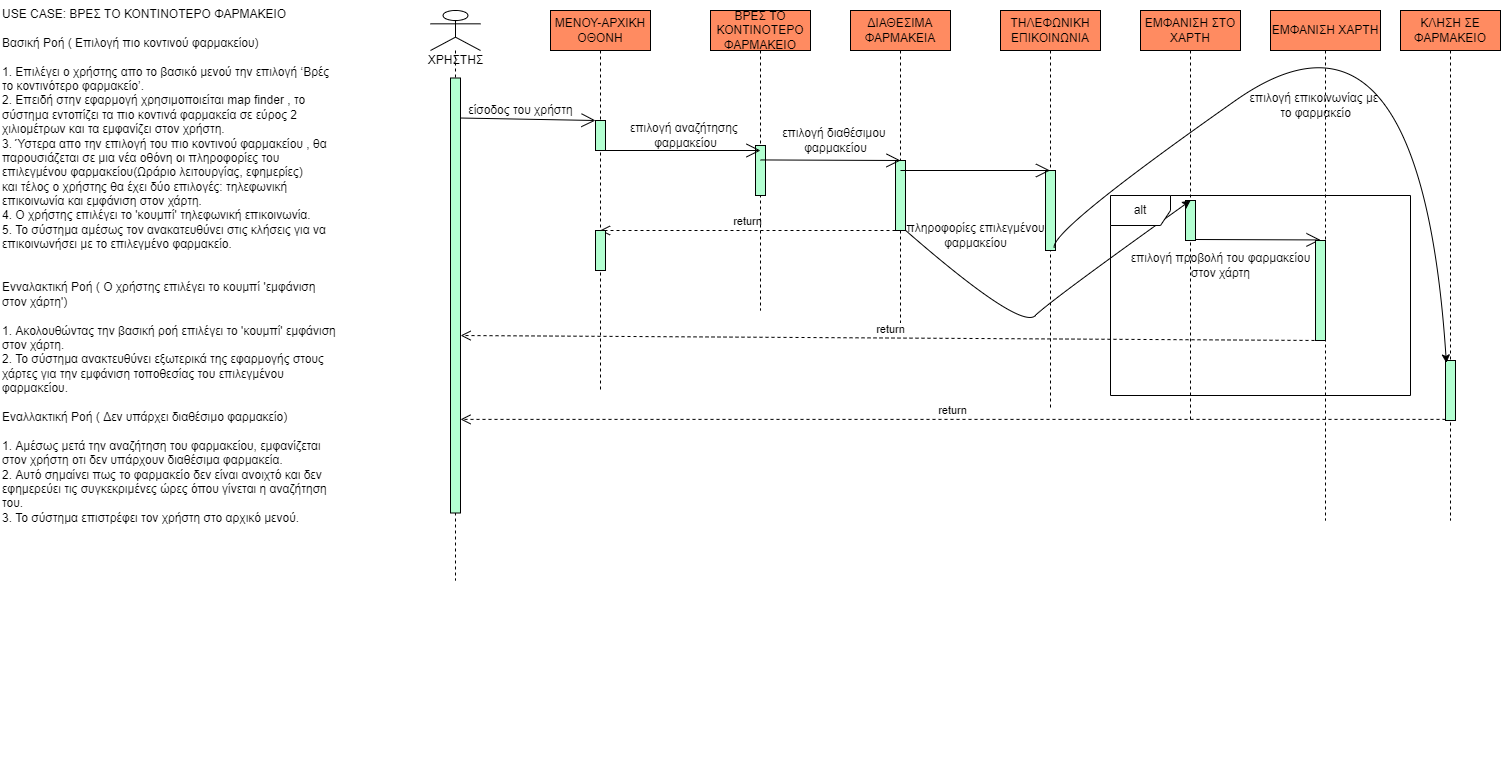

The diagram above was exported from draw.io. Its source (the exported page's mxGraphModel, read from the mxfile embedded in the PNG):
<mxGraphModel dx="2105" dy="547" grid="1" gridSize="10" guides="1" tooltips="1" connect="1" arrows="1" fold="1" page="1" pageScale="1" pageWidth="827" pageHeight="1169" math="0" shadow="0">
  <root>
    <mxCell id="0" />
    <mxCell id="1" parent="0" />
    <mxCell id="jTjKQPdrRLNjna7aB3rC-23" value="ΚΛΗΣΗ ΣΕ ΦΑΡΜΑΚΕΙΟ" style="shape=umlLifeline;perimeter=lifelinePerimeter;whiteSpace=wrap;html=1;container=1;collapsible=0;recursiveResize=0;outlineConnect=0;fillColor=#FF8B61;" parent="1" vertex="1">
      <mxGeometry x="1020" y="30" width="100" height="510" as="geometry" />
    </mxCell>
    <mxCell id="jTjKQPdrRLNjna7aB3rC-38" value="" style="html=1;points=[];perimeter=orthogonalPerimeter;fillColor=#B3FFD1;" parent="jTjKQPdrRLNjna7aB3rC-23" vertex="1">
      <mxGeometry x="45" y="350" width="10" height="60" as="geometry" />
    </mxCell>
    <mxCell id="qv4rpUK3mZ46Zn9Gdjoo-16" value="return" style="html=1;verticalAlign=bottom;endArrow=open;dashed=1;endSize=8;rounded=0;" parent="jTjKQPdrRLNjna7aB3rC-23" target="jTjKQPdrRLNjna7aB3rC-40" edge="1">
      <mxGeometry relative="1" as="geometry">
        <mxPoint x="45" y="408.89" as="sourcePoint" />
        <mxPoint x="-35" y="408.89" as="targetPoint" />
        <Array as="points">
          <mxPoint x="5" y="408.89" />
        </Array>
      </mxGeometry>
    </mxCell>
    <mxCell id="jTjKQPdrRLNjna7aB3rC-24" value="ΕΜΦΑΝΙΣΗ ΣΤΟ ΧΑΡΤΗ" style="shape=umlLifeline;perimeter=lifelinePerimeter;whiteSpace=wrap;html=1;container=1;collapsible=0;recursiveResize=0;outlineConnect=0;fillColor=#FF8B61;" parent="1" vertex="1">
      <mxGeometry x="760" y="30" width="100" height="410" as="geometry" />
    </mxCell>
    <mxCell id="jTjKQPdrRLNjna7aB3rC-9" value="" style="html=1;points=[];perimeter=orthogonalPerimeter;fontSize=10;fillColor=#B3FFD1;" parent="jTjKQPdrRLNjna7aB3rC-24" vertex="1">
      <mxGeometry x="45" y="190" width="10" height="40" as="geometry" />
    </mxCell>
    <mxCell id="jTjKQPdrRLNjna7aB3rC-51" value="" style="endArrow=open;endFill=1;endSize=12;html=1;rounded=0;" parent="jTjKQPdrRLNjna7aB3rC-24" edge="1">
      <mxGeometry width="160" relative="1" as="geometry">
        <mxPoint x="55" y="229" as="sourcePoint" />
        <mxPoint x="180" y="229.44" as="targetPoint" />
        <Array as="points" />
      </mxGeometry>
    </mxCell>
    <mxCell id="jTjKQPdrRLNjna7aB3rC-26" value="ΤΗΛΕΦΩΝΙΚΗ ΕΠΙΚΟΙΝΩΝΙΑ" style="shape=umlLifeline;perimeter=lifelinePerimeter;whiteSpace=wrap;html=1;container=1;collapsible=0;recursiveResize=0;outlineConnect=0;fillColor=#FF8B61;" parent="1" vertex="1">
      <mxGeometry x="620" y="30" width="100" height="400" as="geometry" />
    </mxCell>
    <mxCell id="jTjKQPdrRLNjna7aB3rC-39" value="" style="html=1;points=[];perimeter=orthogonalPerimeter;fillColor=#B3FFD1;" parent="jTjKQPdrRLNjna7aB3rC-26" vertex="1">
      <mxGeometry x="45" y="160" width="10" height="80" as="geometry" />
    </mxCell>
    <mxCell id="jTjKQPdrRLNjna7aB3rC-28" value="ΔΙΑΘΕΣΙΜΑ ΦΑΡΜΑΚΕΙΑ" style="shape=umlLifeline;perimeter=lifelinePerimeter;whiteSpace=wrap;html=1;container=1;collapsible=0;recursiveResize=0;outlineConnect=0;fillColor=#FF8B61;" parent="1" vertex="1">
      <mxGeometry x="470" y="30" width="100" height="320" as="geometry" />
    </mxCell>
    <mxCell id="jTjKQPdrRLNjna7aB3rC-12" value="" style="html=1;points=[];perimeter=orthogonalPerimeter;fontSize=10;fillColor=#B3FFD1;" parent="jTjKQPdrRLNjna7aB3rC-28" vertex="1">
      <mxGeometry x="45" y="150" width="10" height="70" as="geometry" />
    </mxCell>
    <mxCell id="0ICRaM8ZY9NdveurNTJO-3" value="return" style="html=1;verticalAlign=bottom;endArrow=open;dashed=1;endSize=8;rounded=0;" parent="jTjKQPdrRLNjna7aB3rC-28" target="jTjKQPdrRLNjna7aB3rC-29" edge="1">
      <mxGeometry relative="1" as="geometry">
        <mxPoint x="45" y="220" as="sourcePoint" />
        <mxPoint x="-35" y="220" as="targetPoint" />
      </mxGeometry>
    </mxCell>
    <mxCell id="jTjKQPdrRLNjna7aB3rC-29" value="ΜΕΝΟΥ-ΑΡΧΙΚΗ ΟΘΟΝΗ" style="shape=umlLifeline;perimeter=lifelinePerimeter;whiteSpace=wrap;html=1;container=1;collapsible=0;recursiveResize=0;outlineConnect=0;fillColor=#FF8B61;" parent="1" vertex="1">
      <mxGeometry x="170" y="30" width="100" height="380" as="geometry" />
    </mxCell>
    <mxCell id="jTjKQPdrRLNjna7aB3rC-46" value="" style="endArrow=open;endFill=1;endSize=12;html=1;rounded=0;exitX=1.011;exitY=0.092;exitDx=0;exitDy=0;exitPerimeter=0;" parent="jTjKQPdrRLNjna7aB3rC-29" source="jTjKQPdrRLNjna7aB3rC-40" edge="1">
      <mxGeometry width="160" relative="1" as="geometry">
        <mxPoint x="-75" y="110" as="sourcePoint" />
        <mxPoint x="45" y="110" as="targetPoint" />
        <Array as="points" />
      </mxGeometry>
    </mxCell>
    <mxCell id="0ICRaM8ZY9NdveurNTJO-4" value="" style="html=1;points=[];perimeter=orthogonalPerimeter;fillColor=#B3FFD1;" parent="jTjKQPdrRLNjna7aB3rC-29" vertex="1">
      <mxGeometry x="45" y="220" width="10" height="40" as="geometry" />
    </mxCell>
    <mxCell id="jTjKQPdrRLNjna7aB3rC-30" value="ΒΡΕΣ ΤΟ ΚΟΝΤΙΝΟΤΕΡΟ ΦΑΡΜΑΚΕΙΟ" style="shape=umlLifeline;perimeter=lifelinePerimeter;whiteSpace=wrap;html=1;container=1;collapsible=0;recursiveResize=0;outlineConnect=0;fillColor=#FF8B61;" parent="1" vertex="1">
      <mxGeometry x="330" y="30" width="100" height="300" as="geometry" />
    </mxCell>
    <mxCell id="jTjKQPdrRLNjna7aB3rC-14" value="" style="html=1;points=[];perimeter=orthogonalPerimeter;fontSize=10;fillColor=#B3FFD1;" parent="jTjKQPdrRLNjna7aB3rC-30" vertex="1">
      <mxGeometry x="45" y="135" width="10" height="50" as="geometry" />
    </mxCell>
    <mxCell id="jTjKQPdrRLNjna7aB3rC-33" value="ΕΜΦΑΝΙΣΗ ΧΑΡΤΗ" style="shape=umlLifeline;perimeter=lifelinePerimeter;whiteSpace=wrap;html=1;container=1;collapsible=0;recursiveResize=0;outlineConnect=0;fillColor=#FF8B61;" parent="1" vertex="1">
      <mxGeometry x="890" y="30" width="110" height="510" as="geometry" />
    </mxCell>
    <mxCell id="jTjKQPdrRLNjna7aB3rC-2" value="" style="html=1;points=[];perimeter=orthogonalPerimeter;fontSize=10;fillColor=#B3FFD1;" parent="jTjKQPdrRLNjna7aB3rC-33" vertex="1">
      <mxGeometry x="45" y="230" width="10" height="100" as="geometry" />
    </mxCell>
    <mxCell id="qv4rpUK3mZ46Zn9Gdjoo-21" value="επιλογή επικοινωνίας με&amp;nbsp;&lt;br&gt;το φαρμακείο" style="text;html=1;align=center;verticalAlign=middle;resizable=0;points=[];autosize=1;strokeColor=none;fillColor=none;" parent="jTjKQPdrRLNjna7aB3rC-33" vertex="1">
      <mxGeometry x="-30" y="80" width="150" height="30" as="geometry" />
    </mxCell>
    <mxCell id="jTjKQPdrRLNjna7aB3rC-36" value="" style="shape=umlLifeline;participant=umlActor;perimeter=lifelinePerimeter;whiteSpace=wrap;html=1;container=1;collapsible=0;recursiveResize=0;verticalAlign=top;spacingTop=36;outlineConnect=0;" parent="1" vertex="1">
      <mxGeometry x="50" y="30" width="50" height="570" as="geometry" />
    </mxCell>
    <mxCell id="jTjKQPdrRLNjna7aB3rC-40" value="" style="html=1;points=[];perimeter=orthogonalPerimeter;fillColor=#B3FFD1;" parent="jTjKQPdrRLNjna7aB3rC-36" vertex="1">
      <mxGeometry x="20" y="67.5" width="10" height="435" as="geometry" />
    </mxCell>
    <mxCell id="qv4rpUK3mZ46Zn9Gdjoo-7" value="ΧΡΗΣΤΗΣ" style="text;html=1;align=center;verticalAlign=middle;resizable=0;points=[];autosize=1;strokeColor=none;fillColor=none;" parent="jTjKQPdrRLNjna7aB3rC-36" vertex="1">
      <mxGeometry x="-10" y="40" width="70" height="20" as="geometry" />
    </mxCell>
    <mxCell id="jTjKQPdrRLNjna7aB3rC-44" value="" style="endArrow=open;endFill=1;endSize=12;html=1;rounded=0;startArrow=none;" parent="1" source="jTjKQPdrRLNjna7aB3rC-4" target="jTjKQPdrRLNjna7aB3rC-29" edge="1">
      <mxGeometry width="160" relative="1" as="geometry">
        <mxPoint x="190" y="180" as="sourcePoint" />
        <mxPoint x="350" y="180" as="targetPoint" />
      </mxGeometry>
    </mxCell>
    <mxCell id="qv4rpUK3mZ46Zn9Gdjoo-1" value="USE CASE: ΒΡΕΣ ΤΟ ΚΟΝΤΙΝΟΤΕΡΟ ΦΑΡΜΑΚΕΙΟ&lt;br&gt;&lt;br&gt;Βασική Ροή ( Επιλογή πιο κοντινού φαρμακείου)&lt;br&gt;&lt;br&gt;1.&#09;Επιλέγει ο χρήστης απο το βασικό μενού την επιλογή ‘Βρές το κοντινότερο φαρμακείο’.&lt;br&gt;2.&#09;Επειδή στην εφαρμογή χρησιμοποιείται map finder , το σύστημα εντοπίζει τα πιο κοντινά φαρμακεία σε εύρος 2 χιλιομέτρων και τα εμφανίζει στον χρήστη.&lt;br&gt;3.&#09;Ύστερα απο την επιλογή του πιο κοντινού φαρμακείου , θα παρουσιάζεται σε μια νέα οθόνη οι πληροφορίες του επιλεγμένου φαρμακείου(Ωράριο λειτουργίας, εφημερίες)&lt;br&gt;και τέλος ο χρήστης θα έχει δύο επιλογές: τηλεφωνική επικοινωνία και εμφάνιση στον χάρτη.&lt;br&gt;4. Ο χρήστης επιλέγει το 'κουμπί' τηλεφωνική επικοινωνία.&lt;br&gt;5. Το σύστημα αμέσως τον ανακατευθύνει στις κλήσεις για να επικοινωνήσει με το επιλεγμένο φαρμακείο.&lt;br&gt;&lt;br&gt;&lt;br&gt;Ενναλακτική Ροή ( Ο χρήστης επιλέγει το κουμπί  'εμφάνιση στον χάρτη')&lt;br&gt;&lt;br&gt;1. Ακολουθώντας την βασική ροή επιλέγει το 'κουμπί' εμφάνιση στον χάρτη.&lt;br&gt;2. Το σύστημα ανακτευθύνει εξωτερικά της εφαρμογής στους χάρτες για την εμφάνιση τοποθεσίας του επιλεγμένου φαρμακείου.&lt;br&gt;&lt;br&gt;Εναλλακτική Ροή ( Δεν υπάρχει διαθέσιμο φαρμακείο) &lt;br&gt;&lt;br&gt;1.&#09;Αμέσως μετά την αναζήτηση του φαρμακείου, εμφανίζεται στον χρήστη οτι δεν υπάρχουν διαθέσιμα φαρμακεία.&lt;br&gt;2.&#09;Αυτό σημαίνει πως το φαρμακείο δεν είναι ανοιχτό και δεν εφημερεύει τις συγκεκριμένες ώρες όπου γίνεται η αναζήτηση του.&lt;br&gt;3.&#09;Το σύστημα επιστρέφει τον χρήστη στο αρχικό μενού." style="text;whiteSpace=wrap;html=1;" parent="1" vertex="1">
      <mxGeometry x="-380" y="20" width="340" height="760" as="geometry" />
    </mxCell>
    <mxCell id="jTjKQPdrRLNjna7aB3rC-4" value="" style="html=1;points=[];perimeter=orthogonalPerimeter;fontSize=10;fillColor=#B3FFD1;" parent="1" vertex="1">
      <mxGeometry x="215" y="140" width="10" height="30" as="geometry" />
    </mxCell>
    <mxCell id="qv4rpUK3mZ46Zn9Gdjoo-3" value="" style="endArrow=open;endFill=1;endSize=12;html=1;rounded=0;entryX=0.5;entryY=0.1;entryDx=0;entryDy=0;entryPerimeter=0;" parent="1" target="jTjKQPdrRLNjna7aB3rC-14" edge="1">
      <mxGeometry width="160" relative="1" as="geometry">
        <mxPoint x="225" y="170" as="sourcePoint" />
        <mxPoint x="370" y="170" as="targetPoint" />
      </mxGeometry>
    </mxCell>
    <mxCell id="qv4rpUK3mZ46Zn9Gdjoo-5" value="" style="endArrow=open;endFill=1;endSize=12;html=1;rounded=0;" parent="1" edge="1">
      <mxGeometry width="160" relative="1" as="geometry">
        <mxPoint x="380" y="179.44" as="sourcePoint" />
        <mxPoint x="520" y="180" as="targetPoint" />
      </mxGeometry>
    </mxCell>
    <mxCell id="qv4rpUK3mZ46Zn9Gdjoo-6" value="είσοδος του χρήστη" style="text;html=1;align=center;verticalAlign=middle;resizable=0;points=[];autosize=1;strokeColor=none;fillColor=none;" parent="1" vertex="1">
      <mxGeometry x="80" y="120" width="120" height="20" as="geometry" />
    </mxCell>
    <mxCell id="qv4rpUK3mZ46Zn9Gdjoo-9" value="επιλογή αναζήτησης&amp;nbsp;&lt;br&gt;φαρμακείου" style="text;html=1;align=center;verticalAlign=middle;resizable=0;points=[];autosize=1;strokeColor=none;fillColor=none;" parent="1" vertex="1">
      <mxGeometry x="240" y="140" width="130" height="30" as="geometry" />
    </mxCell>
    <mxCell id="qv4rpUK3mZ46Zn9Gdjoo-10" value="επιλογή διαθέσιμου&amp;nbsp;&lt;br&gt;φαρμακείου" style="text;html=1;align=center;verticalAlign=middle;resizable=0;points=[];autosize=1;strokeColor=none;fillColor=none;" parent="1" vertex="1">
      <mxGeometry x="395" y="145" width="120" height="30" as="geometry" />
    </mxCell>
    <mxCell id="jTjKQPdrRLNjna7aB3rC-41" value="" style="endArrow=open;endFill=1;endSize=12;html=1;rounded=0;" parent="1" target="jTjKQPdrRLNjna7aB3rC-26" edge="1">
      <mxGeometry width="160" relative="1" as="geometry">
        <mxPoint x="520" y="190" as="sourcePoint" />
        <mxPoint x="640" y="190" as="targetPoint" />
      </mxGeometry>
    </mxCell>
    <mxCell id="qv4rpUK3mZ46Zn9Gdjoo-11" value="πληροφορίες επιλεγμένου&lt;br&gt;φαρμακείου" style="text;html=1;align=center;verticalAlign=middle;resizable=0;points=[];autosize=1;strokeColor=none;fillColor=none;" parent="1" vertex="1">
      <mxGeometry x="520" y="240" width="150" height="30" as="geometry" />
    </mxCell>
    <mxCell id="qv4rpUK3mZ46Zn9Gdjoo-14" value="" style="curved=1;endArrow=classic;html=1;rounded=0;entryX=0.089;entryY=0.041;entryDx=0;entryDy=0;entryPerimeter=0;exitX=0.537;exitY=0.593;exitDx=0;exitDy=0;exitPerimeter=0;" parent="1" source="jTjKQPdrRLNjna7aB3rC-26" target="jTjKQPdrRLNjna7aB3rC-38" edge="1">
      <mxGeometry width="50" height="50" relative="1" as="geometry">
        <mxPoint x="690" y="260" as="sourcePoint" />
        <mxPoint x="760" y="270" as="targetPoint" />
        <Array as="points">
          <mxPoint x="670" y="250" />
          <mxPoint x="1040" y="-10" />
        </Array>
      </mxGeometry>
    </mxCell>
    <mxCell id="qv4rpUK3mZ46Zn9Gdjoo-15" value="" style="curved=1;endArrow=classic;html=1;rounded=0;exitX=1.044;exitY=1.003;exitDx=0;exitDy=0;exitPerimeter=0;entryX=0.267;entryY=0.025;entryDx=0;entryDy=0;entryPerimeter=0;" parent="1" source="jTjKQPdrRLNjna7aB3rC-12" target="qv4rpUK3mZ46Zn9Gdjoo-19" edge="1">
      <mxGeometry width="50" height="50" relative="1" as="geometry">
        <mxPoint x="590" y="350" as="sourcePoint" />
        <mxPoint x="640" y="300" as="targetPoint" />
        <Array as="points">
          <mxPoint x="640" y="350" />
          <mxPoint x="670" y="320" />
        </Array>
      </mxGeometry>
    </mxCell>
    <mxCell id="qv4rpUK3mZ46Zn9Gdjoo-19" value="alt" style="shape=umlFrame;whiteSpace=wrap;html=1;" parent="1" vertex="1">
      <mxGeometry x="730" y="215" width="300" height="200" as="geometry" />
    </mxCell>
    <mxCell id="qv4rpUK3mZ46Zn9Gdjoo-22" value="επιλογή προβολή του φαρμακείου&lt;br&gt;στον χάρτη" style="text;html=1;align=center;verticalAlign=middle;resizable=0;points=[];autosize=1;strokeColor=none;fillColor=none;" parent="1" vertex="1">
      <mxGeometry x="740" y="270" width="200" height="30" as="geometry" />
    </mxCell>
    <mxCell id="qv4rpUK3mZ46Zn9Gdjoo-23" value="return" style="html=1;verticalAlign=bottom;endArrow=open;dashed=1;endSize=8;rounded=0;entryX=1.011;entryY=0.592;entryDx=0;entryDy=0;entryPerimeter=0;" parent="1" target="jTjKQPdrRLNjna7aB3rC-40" edge="1">
      <mxGeometry relative="1" as="geometry">
        <mxPoint x="940" y="360" as="sourcePoint" />
        <mxPoint x="860" y="360" as="targetPoint" />
      </mxGeometry>
    </mxCell>
  </root>
</mxGraphModel>